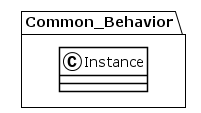

The diagram above was rendered by PlantUML. Its source (embedded in the PNG):
@startuml
!theme plain
package Common_Behavior {
class Instance {
}
}
@enduml